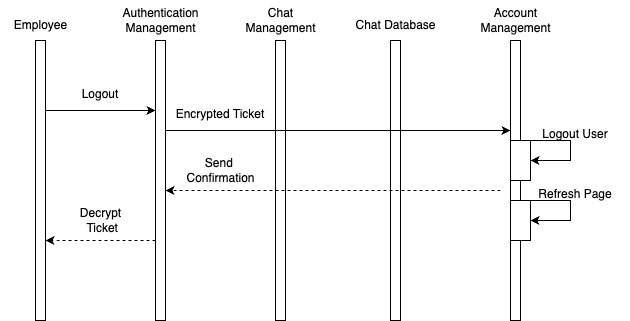

The diagram above was exported from draw.io. Its source (the exported page's mxGraphModel, read from the mxfile embedded in the PNG):
<mxGraphModel dx="1706" dy="2396" grid="1" gridSize="10" guides="1" tooltips="1" connect="1" arrows="1" fold="1" page="1" pageScale="1" pageWidth="850" pageHeight="1100" math="0" shadow="0">
  <root>
    <mxCell id="0" />
    <mxCell id="1" parent="0" />
    <mxCell id="2" value="" style="html=1;points=[[0,0,0,0,5],[0,1,0,0,-5],[1,0,0,0,5],[1,1,0,0,-5]];perimeter=orthogonalPerimeter;outlineConnect=0;targetShapes=umlLifeline;portConstraint=eastwest;newEdgeStyle={&quot;curved&quot;:0,&quot;rounded&quot;:0};" vertex="1" parent="1">
      <mxGeometry x="880" y="1320" width="10" height="280" as="geometry" />
    </mxCell>
    <mxCell id="3" value="&lt;div&gt;Account&lt;/div&gt;&lt;div&gt;Management&lt;/div&gt;" style="text;html=1;align=center;verticalAlign=middle;resizable=0;points=[];autosize=1;strokeColor=none;fillColor=none;" vertex="1" parent="1">
      <mxGeometry x="840" y="1280" width="90" height="40" as="geometry" />
    </mxCell>
    <mxCell id="4" value="" style="html=1;points=[[0,0,0,0,5],[0,1,0,0,-5],[1,0,0,0,5],[1,1,0,0,-5]];perimeter=orthogonalPerimeter;outlineConnect=0;targetShapes=umlLifeline;portConstraint=eastwest;newEdgeStyle={&quot;curved&quot;:0,&quot;rounded&quot;:0};" vertex="1" parent="1">
      <mxGeometry x="405" y="1320" width="10" height="280" as="geometry" />
    </mxCell>
    <mxCell id="5" value="Employee" style="text;html=1;align=center;verticalAlign=middle;resizable=0;points=[];autosize=1;strokeColor=none;fillColor=none;" vertex="1" parent="1">
      <mxGeometry x="370" y="1290" width="80" height="30" as="geometry" />
    </mxCell>
    <mxCell id="6" value="" style="html=1;points=[[0,0,0,0,5],[0,1,0,0,-5],[1,0,0,0,5],[1,1,0,0,-5]];perimeter=orthogonalPerimeter;outlineConnect=0;targetShapes=umlLifeline;portConstraint=eastwest;newEdgeStyle={&quot;curved&quot;:0,&quot;rounded&quot;:0};" vertex="1" parent="1">
      <mxGeometry x="525" y="1320" width="10" height="280" as="geometry" />
    </mxCell>
    <mxCell id="7" value="Authentication&lt;div&gt;Management&lt;/div&gt;" style="text;html=1;align=center;verticalAlign=middle;resizable=0;points=[];autosize=1;strokeColor=none;fillColor=none;" vertex="1" parent="1">
      <mxGeometry x="480" y="1280" width="100" height="40" as="geometry" />
    </mxCell>
    <mxCell id="8" value="" style="html=1;points=[[0,0,0,0,5],[0,1,0,0,-5],[1,0,0,0,5],[1,1,0,0,-5]];perimeter=orthogonalPerimeter;outlineConnect=0;targetShapes=umlLifeline;portConstraint=eastwest;newEdgeStyle={&quot;curved&quot;:0,&quot;rounded&quot;:0};" vertex="1" parent="1">
      <mxGeometry x="645" y="1320" width="10" height="280" as="geometry" />
    </mxCell>
    <mxCell id="9" value="&lt;div&gt;Chat&lt;/div&gt;&lt;div&gt;Management&lt;/div&gt;" style="text;html=1;align=center;verticalAlign=middle;resizable=0;points=[];autosize=1;strokeColor=none;fillColor=none;" vertex="1" parent="1">
      <mxGeometry x="605" y="1280" width="90" height="40" as="geometry" />
    </mxCell>
    <mxCell id="10" value="" style="endArrow=classic;html=1;rounded=0;" edge="1" parent="1">
      <mxGeometry width="50" height="50" relative="1" as="geometry">
        <mxPoint x="415" y="1390" as="sourcePoint" />
        <mxPoint x="525" y="1390" as="targetPoint" />
      </mxGeometry>
    </mxCell>
    <mxCell id="11" value="Logout" style="text;whiteSpace=wrap;html=1;align=center;" vertex="1" parent="1">
      <mxGeometry x="415" y="1360" width="110" height="40" as="geometry" />
    </mxCell>
    <mxCell id="12" value="Chat Database" style="text;html=1;align=center;verticalAlign=middle;resizable=0;points=[];autosize=1;strokeColor=none;fillColor=none;" vertex="1" parent="1">
      <mxGeometry x="715" y="1290" width="100" height="30" as="geometry" />
    </mxCell>
    <mxCell id="13" value="" style="html=1;points=[[0,0,0,0,5],[0,1,0,0,-5],[1,0,0,0,5],[1,1,0,0,-5]];perimeter=orthogonalPerimeter;outlineConnect=0;targetShapes=umlLifeline;portConstraint=eastwest;newEdgeStyle={&quot;curved&quot;:0,&quot;rounded&quot;:0};" vertex="1" parent="1">
      <mxGeometry x="760" y="1320" width="10" height="280" as="geometry" />
    </mxCell>
    <mxCell id="14" value="" style="endArrow=classic;html=1;rounded=0;dashed=1;" edge="1" parent="1">
      <mxGeometry width="50" height="50" relative="1" as="geometry">
        <mxPoint x="870" y="1470" as="sourcePoint" />
        <mxPoint x="535" y="1470" as="targetPoint" />
      </mxGeometry>
    </mxCell>
    <mxCell id="15" value="Send&amp;nbsp;&lt;div&gt;Confirmation&lt;/div&gt;" style="text;html=1;align=center;verticalAlign=middle;resizable=0;points=[];autosize=1;strokeColor=none;fillColor=none;" vertex="1" parent="1">
      <mxGeometry x="545" y="1430" width="90" height="40" as="geometry" />
    </mxCell>
    <mxCell id="16" value="" style="endArrow=classic;html=1;rounded=0;" edge="1" target="2" parent="1">
      <mxGeometry width="50" height="50" relative="1" as="geometry">
        <mxPoint x="535" y="1410" as="sourcePoint" />
        <mxPoint x="635" y="1410" as="targetPoint" />
      </mxGeometry>
    </mxCell>
    <mxCell id="17" value="Encrypted Ticket" style="text;whiteSpace=wrap;html=1;align=center;" vertex="1" parent="1">
      <mxGeometry x="535" y="1380" width="110" height="40" as="geometry" />
    </mxCell>
    <mxCell id="18" value="Decrypt&lt;div&gt;&amp;nbsp;Ticket&lt;/div&gt;" style="text;html=1;align=center;verticalAlign=middle;resizable=0;points=[];autosize=1;strokeColor=none;fillColor=none;" vertex="1" parent="1">
      <mxGeometry x="440" y="1480" width="60" height="40" as="geometry" />
    </mxCell>
    <mxCell id="19" value="" style="endArrow=classic;html=1;rounded=0;dashed=1;" edge="1" parent="1">
      <mxGeometry width="50" height="50" relative="1" as="geometry">
        <mxPoint x="525" y="1520" as="sourcePoint" />
        <mxPoint x="415" y="1520" as="targetPoint" />
      </mxGeometry>
    </mxCell>
    <mxCell id="20" value="" style="rounded=0;whiteSpace=wrap;html=1;" vertex="1" parent="1">
      <mxGeometry x="880" y="1420" width="20" height="40" as="geometry" />
    </mxCell>
    <mxCell id="21" value="" style="endArrow=classic;html=1;rounded=0;entryX=1;entryY=0.5;entryDx=0;entryDy=0;" edge="1" target="20" parent="1">
      <mxGeometry width="50" height="50" relative="1" as="geometry">
        <mxPoint x="890" y="1420" as="sourcePoint" />
        <mxPoint x="940" y="1460" as="targetPoint" />
        <Array as="points">
          <mxPoint x="920" y="1420" />
          <mxPoint x="940" y="1420" />
          <mxPoint x="940" y="1440" />
        </Array>
      </mxGeometry>
    </mxCell>
    <mxCell id="22" value="Logout User" style="text;whiteSpace=wrap;html=1;align=center;" vertex="1" parent="1">
      <mxGeometry x="890" y="1400" width="110" height="40" as="geometry" />
    </mxCell>
    <mxCell id="23" value="" style="rounded=0;whiteSpace=wrap;html=1;" vertex="1" parent="1">
      <mxGeometry x="880" y="1480" width="20" height="40" as="geometry" />
    </mxCell>
    <mxCell id="24" value="" style="endArrow=classic;html=1;rounded=0;entryX=1;entryY=0.5;entryDx=0;entryDy=0;" edge="1" target="23" parent="1">
      <mxGeometry width="50" height="50" relative="1" as="geometry">
        <mxPoint x="890" y="1480" as="sourcePoint" />
        <mxPoint x="940" y="1520" as="targetPoint" />
        <Array as="points">
          <mxPoint x="920" y="1480" />
          <mxPoint x="940" y="1480" />
          <mxPoint x="940" y="1500" />
        </Array>
      </mxGeometry>
    </mxCell>
    <mxCell id="25" value="Refresh Page" style="text;whiteSpace=wrap;html=1;align=center;" vertex="1" parent="1">
      <mxGeometry x="890" y="1460" width="110" height="40" as="geometry" />
    </mxCell>
  </root>
</mxGraphModel>